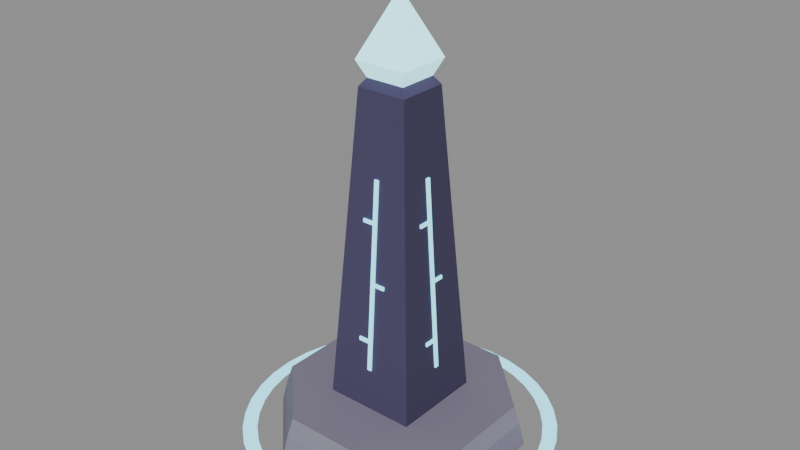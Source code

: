 # Source: Waystone.blend  (saved by Blender 5.3.31; exported with 4.5.12 LTS)
import bpy
from mathutils import Matrix  # noqa: F401  (used for matrix-valued properties, if any)

bpy.ops.wm.read_factory_settings(use_empty=True)
scene = bpy.context.scene
scene.name = 'Scene'

# ---- collections
col_waystone = bpy.data.collections.new('Waystone'); scene.collection.children.link(col_waystone)

# ---- materials (node trees are filled in below, after node groups)
mat_af_vertexcolor = bpy.data.materials.new('AF_VertexColor')

# ---- material node trees
mat_af_vertexcolor.use_nodes = True; mat_af_vertexcolor.node_tree.nodes.clear()
_N = mat_af_vertexcolor.node_tree.nodes; _L = mat_af_vertexcolor.node_tree.links
n0 = _N.new('ShaderNodeBsdfPrincipled'); n0.name = 'Principled BSDF'; n0.location = (-200, 100)
n0.inputs[2].default_value = 0.85
n0.inputs[10].default_value = 0.005
n0.inputs[13].default_value = 0.15
n1 = _N.new('ShaderNodeOutputMaterial'); n1.name = 'Material Output'; n1.location = (200, 100)
n2 = _N.new('ShaderNodeVertexColor'); n2.name = 'Color Attribute'; n2.location = (-500, 200)
n2.layer_name = 'Col'
n3 = _N.new('ShaderNodeMath'); n3.name = 'Math'; n3.location = (-300, -100)
n3.operation = 'MULTIPLY'
n3.inputs[1].default_value = 1.4
_L.new(n0.outputs[0], n1.inputs[0])
_L.new(n2.outputs[0], n0.inputs[0])
_L.new(n2.outputs[0], n0.inputs[27])
_L.new(n2.outputs[1], n3.inputs[0])
_L.new(n3.outputs[0], n0.inputs[28])
n1.is_active_output = True

# ---- meshes
me_waystone = bpy.data.meshes.new('Waystone')
me_waystone.from_pydata([(0.9701, 0.4018, 0.0), (0.4018, 0.9701, 0.0), (-0.4018, 0.9701, 0.0), (-0.9701, 0.4018, 0.0), (-0.9701, -0.4018, 0.0), (-0.4018, -0.9701, 0.0), (0.4018, -0.9701, 0.0), (0.9701, -0.4018, 0.0), (0.9239, 0.3827, 0.2), (0.3827, 0.9239, 0.2), (-0.3827, 0.9239, 0.2), (-0.9239, 0.3827, 0.2), (-0.9239, -0.3827, 0.2), (-0.3827, -0.9239, 0.2), (0.3827, -0.9239, 0.2), (0.9239, -0.3827, 0.2), (0.8777, 0.3635, 0.35), (0.3635, 0.8777, 0.35), (-0.3635, 0.8777, 0.35), (-0.8777, 0.3635, 0.35), (-0.8777, -0.3635, 0.35), (-0.3635, -0.8777, 0.35), (0.3635, -0.8777, 0.35), (0.8777, -0.3635, 0.35), (0.3889, 0.3889, 0.35), (-0.3889, 0.3889, 0.35), (-0.3889, -0.3889, 0.35), (0.3889, -0.3889, 0.35), (0.2121, 0.2121, 2.95), (-0.2121, 0.2121, 2.95), (-0.2121, -0.2121, 2.95), (0.2121, -0.2121, 2.95), (0.0, 0.0, 3.25), (0.363, -0.0175, 0.7013), (0.379, -0.0175, 0.7024), (0.379, 0.0175, 0.7024), (0.363, 0.0175, 0.7013), (0.2545, -0.0175, 2.298), (0.2704, -0.0175, 2.299), (0.2704, 0.0175, 2.299), (0.2545, 0.0175, 2.298), (0.3472, -0.11, 0.9345), (0.3631, -0.11, 0.9356), (0.3631, 0.01, 0.9356), (0.3472, 0.01, 0.9345), (0.3451, -0.11, 0.9644), (0.3611, -0.11, 0.9655), (0.3611, 0.01, 0.9655), (0.3451, 0.01, 0.9644), (0.3132, -0.01, 1.434), (0.3291, -0.01, 1.436), (0.3291, 0.11, 1.436), (0.3132, 0.11, 1.434), (0.3111, -0.01, 1.464), (0.3271, -0.01, 1.466), (0.3271, 0.11, 1.466), (0.3111, 0.11, 1.464), (0.2792, -0.11, 1.934), (0.2951, -0.11, 1.936), (0.2951, 0.01, 1.936), (0.2792, 0.01, 1.934), (0.2771, -0.11, 1.964), (0.2931, -0.11, 1.966), (0.2931, 0.01, 1.966), (0.2771, 0.01, 1.964), (0.0175, 0.363, 0.7013), (0.0175, 0.379, 0.7024), (-0.0175, 0.379, 0.7024), (-0.0175, 0.363, 0.7013), (0.0175, 0.2545, 2.298), (0.0175, 0.2704, 2.299), (-0.0175, 0.2704, 2.299), (-0.0175, 0.2545, 2.298), (0.11, 0.3472, 0.9345), (0.11, 0.3631, 0.9356), (-0.01, 0.3631, 0.9356), (-0.01, 0.3472, 0.9345), (0.11, 0.3451, 0.9644), (0.11, 0.3611, 0.9655), (-0.01, 0.3611, 0.9655), (-0.01, 0.3451, 0.9644), (0.01, 0.3132, 1.434), (0.01, 0.3291, 1.436), (-0.11, 0.3291, 1.436), (-0.11, 0.3132, 1.434), (0.01, 0.3111, 1.464), (0.01, 0.3271, 1.466), (-0.11, 0.3271, 1.466), (-0.11, 0.3111, 1.464), (0.11, 0.2792, 1.934), (0.11, 0.2951, 1.936), (-0.01, 0.2951, 1.936), (-0.01, 0.2792, 1.934), (0.11, 0.2771, 1.964), (0.11, 0.2931, 1.966), (-0.01, 0.2931, 1.966), (-0.01, 0.2771, 1.964), (-0.363, 0.0175, 0.7013), (-0.379, 0.0175, 0.7024), (-0.379, -0.0175, 0.7024), (-0.363, -0.0175, 0.7013), (-0.2545, 0.0175, 2.298), (-0.2704, 0.0175, 2.299), (-0.2704, -0.0175, 2.299), (-0.2545, -0.0175, 2.298), (-0.3472, 0.11, 0.9345), (-0.3631, 0.11, 0.9356), (-0.3631, -0.01, 0.9356), (-0.3472, -0.01, 0.9345), (-0.3451, 0.11, 0.9644), (-0.3611, 0.11, 0.9655), (-0.3611, -0.01, 0.9655), (-0.3451, -0.01, 0.9644), (-0.3132, 0.01, 1.434), (-0.3291, 0.01, 1.436), (-0.3291, -0.11, 1.436), (-0.3132, -0.11, 1.434), (-0.3111, 0.01, 1.464), (-0.3271, 0.01, 1.466), (-0.3271, -0.11, 1.466), (-0.3111, -0.11, 1.464), (-0.2792, 0.11, 1.934), (-0.2951, 0.11, 1.936), (-0.2951, -0.01, 1.936), (-0.2792, -0.01, 1.934), (-0.2771, 0.11, 1.964), (-0.2931, 0.11, 1.966), (-0.2931, -0.01, 1.966), (-0.2771, -0.01, 1.964), (-0.0175, -0.363, 0.7013), (-0.0175, -0.379, 0.7024), (0.0175, -0.379, 0.7024), (0.0175, -0.363, 0.7013), (-0.0175, -0.2545, 2.298), (-0.0175, -0.2704, 2.299), (0.0175, -0.2704, 2.299), (0.0175, -0.2545, 2.298), (-0.11, -0.3472, 0.9345), (-0.11, -0.3631, 0.9356), (0.01, -0.3631, 0.9356), (0.01, -0.3472, 0.9345), (-0.11, -0.3451, 0.9644), (-0.11, -0.3611, 0.9655), (0.01, -0.3611, 0.9655), (0.01, -0.3451, 0.9644), (-0.01, -0.3132, 1.434), (-0.01, -0.3291, 1.436), (0.11, -0.3291, 1.436), (0.11, -0.3132, 1.434), (-0.01, -0.3111, 1.464), (-0.01, -0.3271, 1.466), (0.11, -0.3271, 1.466), (0.11, -0.3111, 1.464), (-0.11, -0.2792, 1.934), (-0.11, -0.2951, 1.936), (0.01, -0.2951, 1.936), (0.01, -0.2792, 1.934), (-0.11, -0.2771, 1.964), (-0.11, -0.2931, 1.966), (0.01, -0.2931, 1.966), (0.01, -0.2771, 1.964), (1.3, 0.0, 0.02), (1.18, 0.0, 0.02), (1.284, 0.2034, 0.02), (1.165, 0.1846, 0.02), (1.236, 0.4017, 0.02), (1.122, 0.3646, 0.02), (1.158, 0.5902, 0.02), (1.051, 0.5357, 0.02), (1.052, 0.7641, 0.02), (0.9546, 0.6936, 0.02), (0.9192, 0.9192, 0.02), (0.8344, 0.8344, 0.02), (0.7641, 1.052, 0.02), (0.6936, 0.9546, 0.02), (0.5902, 1.158, 0.02), (0.5357, 1.051, 0.02), (0.4017, 1.236, 0.02), (0.3646, 1.122, 0.02), (0.2034, 1.284, 0.02), (0.1846, 1.165, 0.02), (7.96e-17, 1.3, 0.02), (7.225e-17, 1.18, 0.02), (-0.2034, 1.284, 0.02), (-0.1846, 1.165, 0.02), (-0.4017, 1.236, 0.02), (-0.3646, 1.122, 0.02), (-0.5902, 1.158, 0.02), (-0.5357, 1.051, 0.02), (-0.7641, 1.052, 0.02), (-0.6936, 0.9546, 0.02), (-0.9192, 0.9192, 0.02), (-0.8344, 0.8344, 0.02), (-1.052, 0.7641, 0.02), (-0.9546, 0.6936, 0.02), (-1.158, 0.5902, 0.02), (-1.051, 0.5357, 0.02), (-1.236, 0.4017, 0.02), (-1.122, 0.3646, 0.02), (-1.284, 0.2034, 0.02), (-1.165, 0.1846, 0.02), (-1.3, 1.592e-16, 0.02), (-1.18, 1.445e-16, 0.02), (-1.284, -0.2034, 0.02), (-1.165, -0.1846, 0.02), (-1.236, -0.4017, 0.02), (-1.122, -0.3646, 0.02), (-1.158, -0.5902, 0.02), (-1.051, -0.5357, 0.02), (-1.052, -0.7641, 0.02), (-0.9546, -0.6936, 0.02), (-0.9192, -0.9192, 0.02), (-0.8344, -0.8344, 0.02), (-0.7641, -1.052, 0.02), (-0.6936, -0.9546, 0.02), (-0.5902, -1.158, 0.02), (-0.5357, -1.051, 0.02), (-0.4017, -1.236, 0.02), (-0.3646, -1.122, 0.02), (-0.2034, -1.284, 0.02), (-0.1846, -1.165, 0.02), (-2.388e-16, -1.3, 0.02), (-2.168e-16, -1.18, 0.02), (0.2034, -1.284, 0.02), (0.1846, -1.165, 0.02), (0.4017, -1.236, 0.02), (0.3646, -1.122, 0.02), (0.5902, -1.158, 0.02), (0.5357, -1.051, 0.02), (0.7641, -1.052, 0.02), (0.6936, -0.9546, 0.02), (0.9192, -0.9192, 0.02), (0.8344, -0.8344, 0.02), (1.052, -0.7641, 0.02), (0.9546, -0.6936, 0.02), (1.158, -0.5902, 0.02), (1.051, -0.5357, 0.02), (1.236, -0.4017, 0.02), (1.122, -0.3646, 0.02), (1.284, -0.2034, 0.02), (1.165, -0.1846, 0.02)], [], [(0, 1, 9, 8), (1, 2, 10, 9), (2, 3, 11, 10), (3, 4, 12, 11), (4, 5, 13, 12), (5, 6, 14, 13), (6, 7, 15, 14), (7, 0, 8, 15), (8, 9, 17, 16), (9, 10, 18, 17), (10, 11, 19, 18), (11, 12, 20, 19), (12, 13, 21, 20), (13, 14, 22, 21), (14, 15, 23, 22), (15, 8, 16, 23), (7, 6, 5, 4, 3, 2, 1, 0), (16, 17, 18, 19, 20, 21, 22, 23), (24, 25, 29, 28), (25, 26, 30, 29), (26, 27, 31, 30), (27, 24, 28, 31), (28, 29, 32), (29, 30, 32), (30, 31, 32), (31, 28, 32), (27, 26, 25, 24), (33, 36, 35, 34), (37, 38, 39, 40), (33, 34, 38, 37), (34, 35, 39, 38), (35, 36, 40, 39), (36, 33, 37, 40), (41, 44, 43, 42), (45, 46, 47, 48), (41, 42, 46, 45), (42, 43, 47, 46), (43, 44, 48, 47), (44, 41, 45, 48), (49, 52, 51, 50), (53, 54, 55, 56), (49, 50, 54, 53), (50, 51, 55, 54), (51, 52, 56, 55), (52, 49, 53, 56), (57, 60, 59, 58), (61, 62, 63, 64), (57, 58, 62, 61), (58, 59, 63, 62), (59, 60, 64, 63), (60, 57, 61, 64), (65, 68, 67, 66), (69, 70, 71, 72), (65, 66, 70, 69), (66, 67, 71, 70), (67, 68, 72, 71), (68, 65, 69, 72), (73, 76, 75, 74), (77, 78, 79, 80), (73, 74, 78, 77), (74, 75, 79, 78), (75, 76, 80, 79), (76, 73, 77, 80), (81, 84, 83, 82), (85, 86, 87, 88), (81, 82, 86, 85), (82, 83, 87, 86), (83, 84, 88, 87), (84, 81, 85, 88), (89, 92, 91, 90), (93, 94, 95, 96), (89, 90, 94, 93), (90, 91, 95, 94), (91, 92, 96, 95), (92, 89, 93, 96), (97, 100, 99, 98), (101, 102, 103, 104), (97, 98, 102, 101), (98, 99, 103, 102), (99, 100, 104, 103), (100, 97, 101, 104), (105, 108, 107, 106), (109, 110, 111, 112), (105, 106, 110, 109), (106, 107, 111, 110), (107, 108, 112, 111), (108, 105, 109, 112), (113, 116, 115, 114), (117, 118, 119, 120), (113, 114, 118, 117), (114, 115, 119, 118), (115, 116, 120, 119), (116, 113, 117, 120), (121, 124, 123, 122), (125, 126, 127, 128), (121, 122, 126, 125), (122, 123, 127, 126), (123, 124, 128, 127), (124, 121, 125, 128), (129, 132, 131, 130), (133, 134, 135, 136), (129, 130, 134, 133), (130, 131, 135, 134), (131, 132, 136, 135), (132, 129, 133, 136), (137, 140, 139, 138), (141, 142, 143, 144), (137, 138, 142, 141), (138, 139, 143, 142), (139, 140, 144, 143), (140, 137, 141, 144), (145, 148, 147, 146), (149, 150, 151, 152), (145, 146, 150, 149), (146, 147, 151, 150), (147, 148, 152, 151), (148, 145, 149, 152), (153, 156, 155, 154), (157, 158, 159, 160), (153, 154, 158, 157), (154, 155, 159, 158), (155, 156, 160, 159), (156, 153, 157, 160), (161, 162, 164, 163), (163, 164, 166, 165), (165, 166, 168, 167), (167, 168, 170, 169), (169, 170, 172, 171), (171, 172, 174, 173), (173, 174, 176, 175), (175, 176, 178, 177), (177, 178, 180, 179), (179, 180, 182, 181), (181, 182, 184, 183), (183, 184, 186, 185), (185, 186, 188, 187), (187, 188, 190, 189), (189, 190, 192, 191), (191, 192, 194, 193), (193, 194, 196, 195), (195, 196, 198, 197), (197, 198, 200, 199), (199, 200, 202, 201), (201, 202, 204, 203), (203, 204, 206, 205), (205, 206, 208, 207), (207, 208, 210, 209), (209, 210, 212, 211), (211, 212, 214, 213), (213, 214, 216, 215), (215, 216, 218, 217), (217, 218, 220, 219), (219, 220, 222, 221), (221, 222, 224, 223), (223, 224, 226, 225), (225, 226, 228, 227), (227, 228, 230, 229), (229, 230, 232, 231), (231, 232, 234, 233), (233, 234, 236, 235), (235, 236, 238, 237), (237, 238, 240, 239), (239, 240, 162, 161)])
_ca = me_waystone.color_attributes.new('Col', 'FLOAT_COLOR', 'CORNER')
_ca.data.foreach_set('color', [0.294, 0.2712, 0.3452, 0.0, 0.294, 0.2712, 0.3452, 0.0, 0.294, 0.2712, 0.3452, 0.0, 0.294, 0.2712, 0.3452, 0.0, 0.2707, 0.2482, 0.3224, 0.0, 0.2707, 0.2482, 0.3224, 0.0, 0.2707, 0.2482, 0.3224, 0.0, 0.2707, 0.2482, 0.3224, 0.0, 0.2323, 0.2102, 0.2842, 0.0, 0.2323, 0.2102, 0.2842, 0.0, 0.2323, 0.2102, 0.2842, 0.0, 0.2323, 0.2102, 0.2842, 0.0, 0.2318, 0.2072, 0.2812, 0.0, 0.2318, 0.2072, 0.2812, 0.0, 0.2318, 0.2072, 0.2812, 0.0, 0.2318, 0.2072, 0.2812, 0.0, 0.2511, 0.2273, 0.3016, 0.0, 0.2511, 0.2273, 0.3016, 0.0, 0.2511, 0.2273, 0.3016, 0.0, 0.2511, 0.2273, 0.3016, 0.0, 0.2536, 0.2303, 0.3046, 0.0, 0.2536, 0.2303, 0.3046, 0.0, 0.2536, 0.2303, 0.3046, 0.0, 0.2536, 0.2303, 0.3046, 0.0, 0.282, 0.2593, 0.3334, 0.0, 0.282, 0.2593, 0.3334, 0.0, 0.282, 0.2593, 0.3334, 0.0, 0.282, 0.2593, 0.3334, 0.0, 0.2313, 0.2092, 0.2832, 0.0, 0.2313, 0.2092, 0.2832, 0.0, 0.2313, 0.2092, 0.2832, 0.0, 0.2313, 0.2092, 0.2832, 0.0, 0.2337, 0.2117, 0.2858, 0.0, 0.2337, 0.2117, 0.2858, 0.0, 0.2337, 0.2117, 0.2858, 0.0, 0.2337, 0.2117, 0.2858, 0.0, 0.289, 0.2657, 0.3398, 0.0, 0.289, 0.2657, 0.3398, 0.0, 0.289, 0.2657, 0.3398, 0.0, 0.289, 0.2657, 0.3398, 0.0, 0.2226, 0.1998, 0.2736, 0.0, 0.2226, 0.1998, 0.2736, 0.0, 0.2226, 0.1998, 0.2736, 0.0, 0.2226, 0.1998, 0.2736, 0.0, 0.2968, 0.2739, 0.3478, 0.0, 0.2968, 0.2739, 0.3478, 0.0, 0.2968, 0.2739, 0.3478, 0.0, 0.2968, 0.2739, 0.3478, 0.0, 0.2632, 0.2409, 0.3152, 0.0, 0.2632, 0.2409, 0.3152, 0.0, 0.2632, 0.2409, 0.3152, 0.0, 0.2632, 0.2409, 0.3152, 0.0, 0.2675, 0.2444, 0.3186, 0.0, 0.2675, 0.2444, 0.3186, 0.0, 0.2675, 0.2444, 0.3186, 0.0, 0.2675, 0.2444, 0.3186, 0.0, 0.2701, 0.247, 0.3213, 0.0, 0.2701, 0.247, 0.3213, 0.0, 0.2701, 0.247, 0.3213, 0.0, 0.2701, 0.247, 0.3213, 0.0, 0.2669, 0.2434, 0.3177, 0.0, 0.2669, 0.2434, 0.3177, 0.0, 0.2669, 0.2434, 0.3177, 0.0, 0.2669, 0.2434, 0.3177, 0.0, 0.2622, 0.2376, 0.3119, 0.0, 0.2622, 0.2376, 0.3119, 0.0, 0.2622, 0.2376, 0.3119, 0.0, 0.2622, 0.2376, 0.3119, 0.0, 0.2622, 0.2376, 0.3119, 0.0, 0.2622, 0.2376, 0.3119, 0.0, 0.2622, 0.2376, 0.3119, 0.0, 0.2622, 0.2376, 0.3119, 0.0, 0.2181, 0.196, 0.2697, 0.0, 0.2181, 0.196, 0.2697, 0.0, 0.2181, 0.196, 0.2697, 0.0, 0.2181, 0.196, 0.2697, 0.0, 0.2181, 0.196, 0.2697, 0.0, 0.2181, 0.196, 0.2697, 0.0, 0.2181, 0.196, 0.2697, 0.0, 0.2181, 0.196, 0.2697, 0.0, 0.06902, 0.05918, 0.1214, 0.0, 0.06902, 0.05918, 0.1214, 0.0, 0.06902, 0.05918, 0.1214, 0.0, 0.06902, 0.05918, 0.1214, 0.0, 0.08372, 0.07328, 0.152, 0.0, 0.08372, 0.07328, 0.152, 0.0, 0.08372, 0.07328, 0.152, 0.0, 0.08372, 0.07328, 0.152, 0.0, 0.07665, 0.06637, 0.137, 0.0, 0.07665, 0.06637, 0.137, 0.0, 0.07665, 0.06637, 0.137, 0.0, 0.07665, 0.06637, 0.137, 0.0, 0.06217, 0.05348, 0.1091, 0.0, 0.06217, 0.05348, 0.1091, 0.0, 0.06217, 0.05348, 0.1091, 0.0, 0.06217, 0.05348, 0.1091, 0.0, 0.08158, 0.07107, 0.1472, 0.0, 0.08158, 0.07107, 0.1472, 0.0, 0.08158, 0.07107, 0.1472, 0.0, 0.07687, 0.06747, 0.1394, 0.0, 0.07687, 0.06747, 0.1394, 0.0, 0.07687, 0.06747, 0.1394, 0.0, 0.07415, 0.06518, 0.1344, 0.0, 0.07415, 0.06518, 0.1344, 0.0, 0.07415, 0.06518, 0.1344, 0.0, 0.08519, 0.07341, 0.1523, 0.0, 0.08519, 0.07341, 0.1523, 0.0, 0.08519, 0.07341, 0.1523, 0.0, 0.06932, 0.05962, 0.1224, 0.0, 0.06932, 0.05962, 0.1224, 0.0, 0.06932, 0.05962, 0.1224, 0.0, 0.06932, 0.05962, 0.1224, 0.0, 0.2582, 0.807, 1.0, 0.9, 0.2582, 0.807, 1.0, 0.9, 0.2582, 0.807, 1.0, 0.9, 0.2582, 0.807, 1.0, 0.9, 0.2582, 0.807, 1.0, 0.9, 0.2582, 0.807, 1.0, 0.9, 0.2582, 0.807, 1.0, 0.9, 0.2582, 0.807, 1.0, 0.9, 0.2582, 0.807, 1.0, 0.9, 0.2582, 0.807, 1.0, 0.9, 0.2582, 0.807, 1.0, 0.9, 0.2582, 0.807, 1.0, 0.9, 0.2582, 0.807, 1.0, 0.9, 0.2582, 0.807, 1.0, 0.9, 0.2582, 0.807, 1.0, 0.9, 0.2582, 0.807, 1.0, 0.9, 0.2582, 0.807, 1.0, 0.9, 0.2582, 0.807, 1.0, 0.9, 0.2582, 0.807, 1.0, 0.9, 0.2582, 0.807, 1.0, 0.9, 0.2582, 0.807, 1.0, 0.9, 0.2582, 0.807, 1.0, 0.9, 0.2582, 0.807, 1.0, 0.9, 0.2582, 0.807, 1.0, 0.9, 0.2582, 0.807, 1.0, 0.9, 0.2582, 0.807, 1.0, 0.9, 0.2582, 0.807, 1.0, 0.9, 0.2582, 0.807, 1.0, 0.9, 0.2582, 0.807, 1.0, 0.9, 0.2582, 0.807, 1.0, 0.9, 0.2582, 0.807, 1.0, 0.9, 0.2582, 0.807, 1.0, 0.9, 0.2582, 0.807, 1.0, 0.9, 0.2582, 0.807, 1.0, 0.9, 0.2582, 0.807, 1.0, 0.9, 0.2582, 0.807, 1.0, 0.9, 0.2582, 0.807, 1.0, 0.9, 0.2582, 0.807, 1.0, 0.9, 0.2582, 0.807, 1.0, 0.9, 0.2582, 0.807, 1.0, 0.9, 0.2582, 0.807, 1.0, 0.9, 0.2582, 0.807, 1.0, 0.9, 0.2582, 0.807, 1.0, 0.9, 0.2582, 0.807, 1.0, 0.9, 0.2582, 0.807, 1.0, 0.9, 0.2582, 0.807, 1.0, 0.9, 0.2582, 0.807, 1.0, 0.9, 0.2582, 0.807, 1.0, 0.9, 0.2582, 0.807, 1.0, 0.9, 0.2582, 0.807, 1.0, 0.9, 0.2582, 0.807, 1.0, 0.9, 0.2582, 0.807, 1.0, 0.9, 0.2582, 0.807, 1.0, 0.9, 0.2582, 0.807, 1.0, 0.9, 0.2582, 0.807, 1.0, 0.9, 0.2582, 0.807, 1.0, 0.9, 0.2582, 0.807, 1.0, 0.9, 0.2582, 0.807, 1.0, 0.9, 0.2582, 0.807, 1.0, 0.9, 0.2582, 0.807, 1.0, 0.9, 0.2582, 0.807, 1.0, 0.9, 0.2582, 0.807, 1.0, 0.9, 0.2582, 0.807, 1.0, 0.9, 0.2582, 0.807, 1.0, 0.9, 0.2582, 0.807, 1.0, 0.9, 0.2582, 0.807, 1.0, 0.9, 0.2582, 0.807, 1.0, 0.9, 0.2582, 0.807, 1.0, 0.9, 0.2582, 0.807, 1.0, 0.9, 0.2582, 0.807, 1.0, 0.9, 0.2582, 0.807, 1.0, 0.9, 0.2582, 0.807, 1.0, 0.9, 0.2582, 0.807, 1.0, 0.9, 0.2582, 0.807, 1.0, 0.9, 0.2582, 0.807, 1.0, 0.9, 0.2582, 0.807, 1.0, 0.9, 0.2582, 0.807, 1.0, 0.9, 0.2582, 0.807, 1.0, 0.9, 0.2582, 0.807, 1.0, 0.9, 0.2582, 0.807, 1.0, 0.9, 0.2582, 0.807, 1.0, 0.9, 0.2582, 0.807, 1.0, 0.9, 0.2582, 0.807, 1.0, 0.9, 0.2582, 0.807, 1.0, 0.9, 0.2582, 0.807, 1.0, 0.9, 0.2582, 0.807, 1.0, 0.9, 0.2582, 0.807, 1.0, 0.9, 0.2582, 0.807, 1.0, 0.9, 0.2582, 0.807, 1.0, 0.9, 0.2582, 0.807, 1.0, 0.9, 0.2582, 0.807, 1.0, 0.9, 0.2582, 0.807, 1.0, 0.9, 0.2582, 0.807, 1.0, 0.9, 0.2582, 0.807, 1.0, 0.9, 0.2582, 0.807, 1.0, 0.9, 0.2582, 0.807, 1.0, 0.9, 0.2582, 0.807, 1.0, 0.9, 0.2582, 0.807, 1.0, 0.9, 0.2582, 0.807, 1.0, 0.9, 0.2582, 0.807, 1.0, 0.9, 0.2582, 0.807, 1.0, 0.9, 0.2582, 0.807, 1.0, 0.9, 0.2582, 0.807, 1.0, 0.9, 0.2582, 0.807, 1.0, 0.9, 0.2582, 0.807, 1.0, 0.9, 0.2582, 0.807, 1.0, 0.9, 0.2582, 0.807, 1.0, 0.9, 0.2582, 0.807, 1.0, 0.9, 0.2582, 0.807, 1.0, 0.9, 0.2582, 0.807, 1.0, 0.9, 0.2582, 0.807, 1.0, 0.9, 0.2582, 0.807, 1.0, 0.9, 0.2582, 0.807, 1.0, 0.9, 0.2582, 0.807, 1.0, 0.9, 0.2582, 0.807, 1.0, 0.9, 0.2582, 0.807, 1.0, 0.9, 0.2582, 0.807, 1.0, 0.9, 0.2582, 0.807, 1.0, 0.9, 0.2582, 0.807, 1.0, 0.9, 0.2582, 0.807, 1.0, 0.9, 0.2582, 0.807, 1.0, 0.9, 0.2582, 0.807, 1.0, 0.9, 0.2582, 0.807, 1.0, 0.9, 0.2582, 0.807, 1.0, 0.9, 0.2582, 0.807, 1.0, 0.9, 0.2582, 0.807, 1.0, 0.9, 0.2582, 0.807, 1.0, 0.9, 0.2582, 0.807, 1.0, 0.9, 0.2582, 0.807, 1.0, 0.9, 0.2582, 0.807, 1.0, 0.9, 0.2582, 0.807, 1.0, 0.9, 0.2582, 0.807, 1.0, 0.9, 0.2582, 0.807, 1.0, 0.9, 0.2582, 0.807, 1.0, 0.9, 0.2582, 0.807, 1.0, 0.9, 0.2582, 0.807, 1.0, 0.9, 0.2582, 0.807, 1.0, 0.9, 0.2582, 0.807, 1.0, 0.9, 0.2582, 0.807, 1.0, 0.9, 0.2582, 0.807, 1.0, 0.9, 0.2582, 0.807, 1.0, 0.9, 0.2582, 0.807, 1.0, 0.9, 0.2582, 0.807, 1.0, 0.9, 0.2582, 0.807, 1.0, 0.9, 0.2582, 0.807, 1.0, 0.9, 0.2582, 0.807, 1.0, 0.9, 0.2582, 0.807, 1.0, 0.9, 0.2582, 0.807, 1.0, 0.9, 0.2582, 0.807, 1.0, 0.9, 0.2582, 0.807, 1.0, 0.9, 0.2582, 0.807, 1.0, 0.9, 0.2582, 0.807, 1.0, 0.9, 0.2582, 0.807, 1.0, 0.9, 0.2582, 0.807, 1.0, 0.9, 0.2582, 0.807, 1.0, 0.9, 0.2582, 0.807, 1.0, 0.9, 0.2582, 0.807, 1.0, 0.9, 0.2582, 0.807, 1.0, 0.9, 0.2582, 0.807, 1.0, 0.9, 0.2582, 0.807, 1.0, 0.9, 0.2582, 0.807, 1.0, 0.9, 0.2582, 0.807, 1.0, 0.9, 0.2582, 0.807, 1.0, 0.9, 0.2582, 0.807, 1.0, 0.9, 0.2582, 0.807, 1.0, 0.9, 0.2582, 0.807, 1.0, 0.9, 0.2582, 0.807, 1.0, 0.9, 0.2582, 0.807, 1.0, 0.9, 0.2582, 0.807, 1.0, 0.9, 0.2582, 0.807, 1.0, 0.9, 0.2582, 0.807, 1.0, 0.9, 0.2582, 0.807, 1.0, 0.9, 0.2582, 0.807, 1.0, 0.9, 0.2582, 0.807, 1.0, 0.9, 0.2582, 0.807, 1.0, 0.9, 0.2582, 0.807, 1.0, 0.9, 0.2582, 0.807, 1.0, 0.9, 0.2582, 0.807, 1.0, 0.9, 0.2582, 0.807, 1.0, 0.9, 0.2582, 0.807, 1.0, 0.9, 0.2582, 0.807, 1.0, 0.9, 0.2582, 0.807, 1.0, 0.9, 0.2582, 0.807, 1.0, 0.9, 0.2582, 0.807, 1.0, 0.9, 0.2582, 0.807, 1.0, 0.9, 0.2582, 0.807, 1.0, 0.9, 0.2582, 0.807, 1.0, 0.9, 0.2582, 0.807, 1.0, 0.9, 0.2582, 0.807, 1.0, 0.9, 0.2582, 0.807, 1.0, 0.9, 0.2582, 0.807, 1.0, 0.9, 0.2582, 0.807, 1.0, 0.9, 0.2582, 0.807, 1.0, 0.9, 0.2582, 0.807, 1.0, 0.9, 0.2582, 0.807, 1.0, 0.9, 0.2582, 0.807, 1.0, 0.9, 0.2582, 0.807, 1.0, 0.9, 0.2582, 0.807, 1.0, 0.9, 0.2582, 0.807, 1.0, 0.9, 0.2582, 0.807, 1.0, 0.9, 0.2582, 0.807, 1.0, 0.9, 0.2582, 0.807, 1.0, 0.9, 0.2582, 0.807, 1.0, 0.9, 0.2582, 0.807, 1.0, 0.9, 0.2582, 0.807, 1.0, 0.9, 0.2582, 0.807, 1.0, 0.9, 0.2582, 0.807, 1.0, 0.9, 0.2582, 0.807, 1.0, 0.9, 0.2582, 0.807, 1.0, 0.9, 0.2582, 0.807, 1.0, 0.9, 0.2582, 0.807, 1.0, 0.9, 0.2582, 0.807, 1.0, 0.9, 0.2582, 0.807, 1.0, 0.9, 0.2582, 0.807, 1.0, 0.9, 0.2582, 0.807, 1.0, 0.9, 0.2582, 0.807, 1.0, 0.9, 0.2582, 0.807, 1.0, 0.9, 0.2582, 0.807, 1.0, 0.9, 0.2582, 0.807, 1.0, 0.9, 0.2582, 0.807, 1.0, 0.9, 0.2582, 0.807, 1.0, 0.9, 0.2582, 0.807, 1.0, 0.9, 0.2582, 0.807, 1.0, 0.9, 0.2582, 0.807, 1.0, 0.9, 0.2582, 0.807, 1.0, 0.9, 0.2582, 0.807, 1.0, 0.9, 0.2582, 0.807, 1.0, 0.9, 0.2582, 0.807, 1.0, 0.9, 0.2582, 0.807, 1.0, 0.9, 0.2582, 0.807, 1.0, 0.9, 0.2582, 0.807, 1.0, 0.9, 0.2582, 0.807, 1.0, 0.9, 0.2582, 0.807, 1.0, 0.9, 0.2582, 0.807, 1.0, 0.9, 0.2582, 0.807, 1.0, 0.9, 0.2582, 0.807, 1.0, 0.9, 0.2582, 0.807, 1.0, 0.9, 0.2582, 0.807, 1.0, 0.9, 0.2582, 0.807, 1.0, 0.9, 0.2582, 0.807, 1.0, 0.9, 0.2582, 0.807, 1.0, 0.9, 0.2582, 0.807, 1.0, 0.9, 0.2582, 0.807, 1.0, 0.9, 0.2582, 0.807, 1.0, 0.9, 0.2582, 0.807, 1.0, 0.9, 0.2582, 0.807, 1.0, 0.9, 0.2582, 0.807, 1.0, 0.9, 0.2582, 0.807, 1.0, 0.9, 0.2582, 0.807, 1.0, 0.9, 0.2582, 0.807, 1.0, 0.9, 0.2582, 0.807, 1.0, 0.9, 0.2582, 0.807, 1.0, 0.9, 0.2582, 0.807, 1.0, 0.9, 0.2582, 0.807, 1.0, 0.9, 0.2582, 0.807, 1.0, 0.9, 0.2582, 0.807, 1.0, 0.9, 0.2582, 0.807, 1.0, 0.9, 0.2582, 0.807, 1.0, 0.9, 0.2582, 0.807, 1.0, 0.9, 0.2582, 0.807, 1.0, 0.9, 0.2582, 0.807, 1.0, 0.9, 0.2582, 0.807, 1.0, 0.9, 0.2582, 0.807, 1.0, 0.9, 0.2582, 0.807, 1.0, 0.9, 0.2582, 0.807, 1.0, 0.9, 0.2582, 0.807, 1.0, 0.9, 0.2582, 0.807, 1.0, 0.9, 0.2582, 0.807, 1.0, 0.9, 0.2582, 0.807, 1.0, 0.9, 0.2582, 0.807, 1.0, 0.9, 0.2582, 0.807, 1.0, 0.9, 0.2582, 0.807, 1.0, 0.9, 0.2582, 0.807, 1.0, 0.9, 0.2582, 0.807, 1.0, 0.9, 0.2582, 0.807, 1.0, 0.9, 0.2582, 0.807, 1.0, 0.9, 0.2582, 0.807, 1.0, 0.9, 0.2582, 0.807, 1.0, 0.9, 0.2582, 0.807, 1.0, 0.9, 0.2582, 0.807, 1.0, 0.9, 0.2582, 0.807, 1.0, 0.9, 0.2582, 0.807, 1.0, 0.9, 0.2582, 0.807, 1.0, 0.9, 0.2582, 0.807, 1.0, 0.9, 0.2582, 0.807, 1.0, 0.9, 0.2582, 0.807, 1.0, 0.9, 0.2582, 0.807, 1.0, 0.9, 0.2582, 0.807, 1.0, 0.9, 0.2582, 0.807, 1.0, 0.9, 0.2582, 0.807, 1.0, 0.9, 0.2582, 0.807, 1.0, 0.9, 0.2582, 0.807, 1.0, 0.9, 0.2582, 0.807, 1.0, 0.9, 0.2582, 0.807, 1.0, 0.9, 0.2582, 0.807, 1.0, 0.9, 0.2582, 0.807, 1.0, 0.9, 0.2582, 0.807, 1.0, 0.9, 0.2582, 0.807, 1.0, 0.9, 0.2582, 0.807, 1.0, 0.9, 0.2582, 0.807, 1.0, 0.9, 0.2582, 0.807, 1.0, 0.9, 0.2582, 0.807, 1.0, 0.9, 0.2582, 0.807, 1.0, 0.9, 0.2582, 0.807, 1.0, 0.9, 0.2582, 0.807, 1.0, 0.9, 0.2582, 0.807, 1.0, 0.9, 0.2582, 0.807, 1.0, 0.9, 0.2582, 0.807, 1.0, 0.9, 0.2582, 0.807, 1.0, 0.9, 0.2582, 0.807, 1.0, 0.9, 0.2582, 0.807, 1.0, 0.9, 0.2582, 0.807, 1.0, 0.9, 0.2582, 0.807, 1.0, 0.9, 0.2582, 0.807, 1.0, 0.9, 0.2582, 0.807, 1.0, 0.9, 0.2582, 0.807, 1.0, 0.9, 0.2582, 0.807, 1.0, 0.9, 0.2582, 0.807, 1.0, 0.9, 0.2582, 0.807, 1.0, 0.9, 0.2582, 0.807, 1.0, 0.9, 0.2582, 0.807, 1.0, 0.9, 0.2582, 0.807, 1.0, 0.9, 0.2582, 0.807, 1.0, 0.9, 0.2582, 0.807, 1.0, 0.9, 0.2582, 0.807, 1.0, 0.9, 0.2582, 0.807, 1.0, 0.9, 0.2582, 0.807, 1.0, 0.9, 0.2582, 0.807, 1.0, 0.9, 0.2582, 0.807, 1.0, 0.9, 0.2582, 0.807, 1.0, 0.9, 0.2582, 0.807, 1.0, 0.9, 0.2582, 0.807, 1.0, 0.9, 0.2582, 0.807, 1.0, 0.9, 0.2582, 0.807, 1.0, 0.9, 0.2582, 0.807, 1.0, 0.9, 0.2582, 0.807, 1.0, 0.9, 0.2582, 0.807, 1.0, 0.9, 0.2582, 0.807, 1.0, 0.9, 0.2582, 0.807, 1.0, 0.9, 0.2582, 0.807, 1.0, 0.9, 0.2582, 0.807, 1.0, 0.9, 0.2582, 0.807, 1.0, 0.9, 0.2582, 0.807, 1.0, 0.9, 0.2582, 0.807, 1.0, 0.9, 0.2582, 0.807, 1.0, 0.9, 0.2582, 0.807, 1.0, 0.9, 0.2582, 0.807, 1.0, 0.9, 0.2582, 0.807, 1.0, 0.9, 0.2582, 0.807, 1.0, 0.9, 0.2582, 0.807, 1.0, 0.9, 0.2582, 0.807, 1.0, 0.9, 0.2582, 0.807, 1.0, 0.9, 0.2582, 0.807, 1.0, 0.9, 0.2582, 0.807, 1.0, 0.9, 0.2582, 0.807, 1.0, 0.9, 0.2582, 0.807, 1.0, 0.9, 0.2582, 0.807, 1.0, 0.9, 0.2582, 0.807, 1.0, 0.9, 0.2582, 0.807, 1.0, 0.9, 0.2582, 0.807, 1.0, 0.9, 0.2582, 0.807, 1.0, 0.9, 0.2582, 0.807, 1.0, 0.9, 0.2582, 0.807, 1.0, 0.9, 0.2582, 0.807, 1.0, 0.9, 0.2582, 0.807, 1.0, 0.9, 0.2582, 0.807, 1.0, 0.9, 0.2582, 0.807, 1.0, 0.9, 0.2582, 0.807, 1.0, 0.9, 0.2582, 0.807, 1.0, 0.9, 0.2582, 0.807, 1.0, 0.9, 0.2582, 0.807, 1.0, 0.9, 0.2582, 0.807, 1.0, 0.9, 0.2582, 0.807, 1.0, 0.9, 0.2582, 0.807, 1.0, 0.9, 0.2582, 0.807, 1.0, 0.9, 0.2582, 0.807, 1.0, 0.9, 0.2582, 0.807, 1.0, 0.9, 0.2582, 0.807, 1.0, 0.9, 0.2582, 0.807, 1.0, 0.9, 0.2582, 0.807, 1.0, 0.9, 0.2582, 0.807, 1.0, 0.9, 0.2582, 0.807, 1.0, 0.9, 0.2582, 0.807, 1.0, 0.9, 0.2582, 0.807, 1.0, 0.9, 0.2582, 0.807, 1.0, 0.9, 0.2582, 0.807, 1.0, 0.9, 0.2582, 0.807, 1.0, 0.9, 0.2582, 0.807, 1.0, 0.9, 0.2582, 0.807, 1.0, 0.9, 0.2582, 0.807, 1.0, 0.9, 0.2582, 0.807, 1.0, 0.9, 0.2582, 0.807, 1.0, 0.9, 0.2582, 0.807, 1.0, 0.9, 0.2582, 0.807, 1.0, 0.9, 0.2582, 0.807, 1.0, 0.9, 0.2582, 0.807, 1.0, 0.9, 0.2582, 0.807, 1.0, 0.9, 0.2582, 0.807, 1.0, 0.9, 0.2582, 0.807, 1.0, 0.9, 0.2582, 0.807, 1.0, 0.9, 0.2582, 0.807, 1.0, 0.9, 0.2582, 0.807, 1.0, 0.9, 0.2582, 0.807, 1.0, 0.9, 0.2582, 0.807, 1.0, 0.9, 0.2582, 0.807, 1.0, 0.9, 0.2582, 0.807, 1.0, 0.9, 0.2582, 0.807, 1.0, 0.9, 0.2582, 0.807, 1.0, 0.9, 0.2582, 0.807, 1.0, 0.9, 0.2582, 0.807, 1.0, 0.9, 0.2582, 0.807, 1.0, 0.9, 0.2582, 0.807, 1.0, 0.9, 0.2582, 0.807, 1.0, 0.9, 0.2582, 0.807, 1.0, 0.9, 0.2582, 0.807, 1.0, 0.9, 0.2582, 0.807, 1.0, 0.9, 0.2582, 0.807, 1.0, 0.9, 0.2582, 0.807, 1.0, 0.9, 0.2582, 0.807, 1.0, 0.9, 0.2582, 0.807, 1.0, 0.9, 0.2582, 0.807, 1.0, 0.9, 0.2582, 0.807, 1.0, 0.9, 0.2582, 0.807, 1.0, 0.9, 0.2582, 0.807, 1.0, 0.9, 0.2582, 0.807, 1.0, 0.9, 0.2582, 0.807, 1.0, 0.9, 0.2582, 0.807, 1.0, 0.9, 0.2582, 0.807, 1.0, 0.9, 0.2582, 0.807, 1.0, 0.9, 0.2582, 0.807, 1.0, 0.9, 0.2582, 0.807, 1.0, 0.9, 0.2582, 0.807, 1.0, 0.9, 0.2582, 0.807, 1.0, 0.9, 0.2582, 0.807, 1.0, 0.9, 0.2582, 0.807, 1.0, 0.9, 0.2582, 0.807, 1.0, 0.9, 0.2582, 0.807, 1.0, 0.9, 0.2582, 0.807, 1.0, 0.9, 0.2582, 0.807, 1.0, 0.9, 0.2582, 0.807, 1.0, 0.9, 0.2582, 0.807, 1.0, 0.9, 0.2582, 0.807, 1.0, 0.9, 0.2582, 0.807, 1.0, 0.9, 0.2582, 0.807, 1.0, 0.9, 0.2582, 0.807, 1.0, 0.9, 0.2582, 0.807, 1.0, 0.9, 0.2582, 0.807, 1.0, 0.9, 0.2582, 0.807, 1.0, 0.9, 0.2582, 0.807, 1.0, 0.9, 0.2582, 0.807, 1.0, 0.9, 0.2582, 0.807, 1.0, 0.9, 0.2582, 0.807, 1.0, 0.9, 0.2582, 0.807, 1.0, 0.9, 0.2582, 0.807, 1.0, 0.9, 0.2582, 0.807, 1.0, 0.9, 0.2582, 0.807, 1.0, 0.9, 0.2582, 0.807, 1.0, 0.9, 0.2582, 0.807, 1.0, 0.9, 0.2582, 0.807, 1.0, 0.9, 0.2582, 0.807, 1.0, 0.9, 0.2582, 0.807, 1.0, 0.9, 0.2582, 0.807, 1.0, 0.9, 0.2582, 0.807, 1.0, 0.9, 0.2582, 0.807, 1.0, 0.9, 0.2582, 0.807, 1.0, 0.9, 0.2582, 0.807, 1.0, 0.9, 0.2582, 0.807, 1.0, 0.9, 0.2582, 0.807, 1.0, 0.9, 0.2582, 0.807, 1.0, 0.9, 0.2582, 0.807, 1.0, 0.9, 0.2582, 0.807, 1.0, 0.9, 0.2582, 0.807, 1.0, 0.9, 0.2582, 0.807, 1.0, 0.9, 0.2582, 0.807, 1.0, 0.9, 0.2582, 0.807, 1.0, 0.9, 0.2582, 0.807, 1.0, 0.9, 0.2582, 0.807, 1.0, 0.9, 0.2582, 0.807, 1.0, 0.9, 0.2582, 0.807, 1.0, 0.9, 0.2582, 0.807, 1.0, 0.9, 0.2582, 0.807, 1.0, 0.9, 0.2582, 0.807, 1.0, 0.9, 0.2582, 0.807, 1.0, 0.9, 0.2582, 0.807, 1.0, 0.9, 0.2582, 0.807, 1.0, 0.9, 0.2582, 0.807, 1.0, 0.9, 0.2582, 0.807, 1.0, 0.9, 0.2582, 0.807, 1.0, 0.9, 0.2582, 0.807, 1.0, 0.9, 0.2582, 0.807, 1.0, 0.9, 0.2582, 0.807, 1.0, 0.9, 0.2582, 0.807, 1.0, 0.9, 0.2582, 0.807, 1.0, 0.9, 0.2582, 0.807, 1.0, 0.9, 0.2582, 0.807, 1.0, 0.9, 0.2582, 0.807, 1.0, 0.9, 0.2582, 0.807, 1.0, 0.9, 0.2582, 0.807, 1.0, 0.9, 0.2582, 0.807, 1.0, 0.9, 0.2582, 0.807, 1.0, 0.9, 0.2582, 0.807, 1.0, 0.9, 0.2582, 0.807, 1.0, 0.9, 0.2582, 0.807, 1.0, 0.9, 0.2582, 0.807, 1.0, 0.9, 0.2582, 0.807, 1.0, 0.9, 0.2582, 0.807, 1.0, 0.9, 0.2582, 0.807, 1.0, 0.9, 0.2582, 0.807, 1.0, 0.9, 0.2582, 0.807, 1.0, 0.9, 0.2582, 0.807, 1.0, 0.9, 0.2582, 0.807, 1.0, 0.9, 0.2582, 0.807, 1.0, 0.9, 0.2582, 0.807, 1.0, 0.9, 0.2582, 0.807, 1.0, 0.9, 0.2582, 0.807, 1.0, 0.9, 0.2582, 0.807, 1.0, 0.9, 0.2582, 0.807, 1.0, 0.9, 0.2582, 0.807, 1.0, 0.9, 0.2582, 0.807, 1.0, 0.9, 0.2582, 0.807, 1.0, 0.9, 0.2582, 0.807, 1.0, 0.9, 0.2582, 0.807, 1.0, 0.9, 0.2582, 0.807, 1.0, 0.9, 0.2582, 0.807, 1.0, 0.9, 0.2582, 0.807, 1.0, 0.9, 0.2582, 0.807, 1.0, 0.9, 0.2582, 0.807, 1.0, 0.9, 0.2582, 0.807, 1.0, 0.9, 0.2582, 0.807, 1.0, 0.9, 0.2582, 0.807, 1.0, 0.9, 0.2582, 0.807, 1.0, 0.9, 0.2582, 0.807, 1.0, 0.9, 0.2582, 0.807, 1.0, 0.9, 0.2582, 0.807, 1.0, 0.9, 0.2582, 0.807, 1.0, 0.9, 0.2582, 0.807, 1.0, 0.9, 0.2582, 0.807, 1.0, 0.9, 0.2582, 0.807, 1.0, 0.9, 0.2582, 0.807, 1.0, 0.9, 0.2582, 0.807, 1.0, 0.9, 0.2582, 0.807, 1.0, 0.9, 0.2582, 0.807, 1.0, 0.9, 0.2582, 0.807, 1.0, 0.9, 0.2582, 0.807, 1.0, 0.9])
me_waystone.materials.append(mat_af_vertexcolor)
me_waystone.update()
me_crystal = bpy.data.meshes.new('Crystal')
me_crystal.from_pydata([(0.0, 0.0, -0.51), (0.2263, 0.2263, 0.0), (-0.2263, 0.2263, 0.0), (-0.2263, -0.2263, 0.0), (0.2263, -0.2263, 0.0), (0.0, 0.0, 0.51)], [], [(2, 1, 0), (3, 2, 0), (4, 3, 0), (1, 4, 0), (1, 2, 5), (2, 3, 5), (3, 4, 5), (4, 1, 5)])
_ca = me_crystal.color_attributes.new('Col', 'FLOAT_COLOR', 'CORNER')
_ca.data.foreach_set('color', [0.3916, 0.8879, 1.0, 1.0, 0.3916, 0.8879, 1.0, 1.0, 0.3916, 0.8879, 1.0, 1.0, 0.3916, 0.8879, 1.0, 1.0, 0.3916, 0.8879, 1.0, 1.0, 0.3916, 0.8879, 1.0, 1.0, 0.3916, 0.8879, 1.0, 1.0, 0.3916, 0.8879, 1.0, 1.0, 0.3916, 0.8879, 1.0, 1.0, 0.3916, 0.8879, 1.0, 1.0, 0.3916, 0.8879, 1.0, 1.0, 0.3916, 0.8879, 1.0, 1.0, 0.3916, 0.8879, 1.0, 1.0, 0.3916, 0.8879, 1.0, 1.0, 0.3916, 0.8879, 1.0, 1.0, 0.3916, 0.8879, 1.0, 1.0, 0.3916, 0.8879, 1.0, 1.0, 0.3916, 0.8879, 1.0, 1.0, 0.3916, 0.8879, 1.0, 1.0, 0.3916, 0.8879, 1.0, 1.0, 0.3916, 0.8879, 1.0, 1.0, 0.3916, 0.8879, 1.0, 1.0, 0.3916, 0.8879, 1.0, 1.0, 0.3916, 0.8879, 1.0, 1.0])
me_crystal.materials.append(mat_af_vertexcolor)
me_crystal.update()

# ---- objects
ob_waystone = bpy.data.objects.new('Waystone', me_waystone)
ob_crystal = bpy.data.objects.new('Crystal', me_crystal)

# ---- transforms, parenting, visibility, modifiers, constraints
ob_waystone.location = (0.0, 0.0, 0.0)
ob_crystal.parent = ob_waystone
ob_crystal.location = (0.0, 0.0, 3.15)

# ---- collection membership
col_waystone.objects.link(ob_waystone)
col_waystone.objects.link(ob_crystal)

# ---- scene / render settings (as saved in the file)
scene.frame_start = 1; scene.frame_end = 250; scene.frame_set(1)
scene.render.engine = 'BLENDER_EEVEE_NEXT'
scene.render.fps = 30
scene.render.bake_bias = 0.0
scene.render.bake_samples = 0
scene.render.compositor_device = 'GPU'
scene.eevee.use_volume_custom_range = False
scene.eevee.fast_gi_thickness_near = 0.1
scene.eevee.fast_gi_thickness_far = 0.0
scene.eevee.ray_tracing_options.screen_trace_thickness = 0.1
bpy.context.view_layer.update()

# ---- added for rendering (the .blend has no active camera and no usable light): camera, sun + grey world if the file has none
cam_auto = bpy.data.cameras.new('AutoCamera')
cam_auto.lens = 50.0
cam_auto.sensor_width = 36.0
cam_auto.clip_end = 1000.0
ob_auto_camera = bpy.data.objects.new('AutoCamera', cam_auto)
scene.collection.objects.link(ob_auto_camera)
ob_auto_camera.location = (4.80009, -5.76011, 5.67007)
ob_auto_camera.rotation_euler = (1.09748, -7.21219e-08, 0.694738)
scene.camera = ob_auto_camera
light_auto_sun = bpy.data.lights.new('AutoSun', 'SUN')
light_auto_sun.energy = 3.0
light_auto_sun.angle = 0.0523599
ob_auto_sun = bpy.data.objects.new('AutoSun', light_auto_sun)
scene.collection.objects.link(ob_auto_sun)
ob_auto_sun.rotation_euler = (0.872665, 0.174533, 0.523599)
if scene.world is None:
    world_auto = bpy.data.worlds.new('AutoWorld')
    world_auto.color = (0.3, 0.3, 0.3)
    scene.world = world_auto
bpy.context.view_layer.update()

